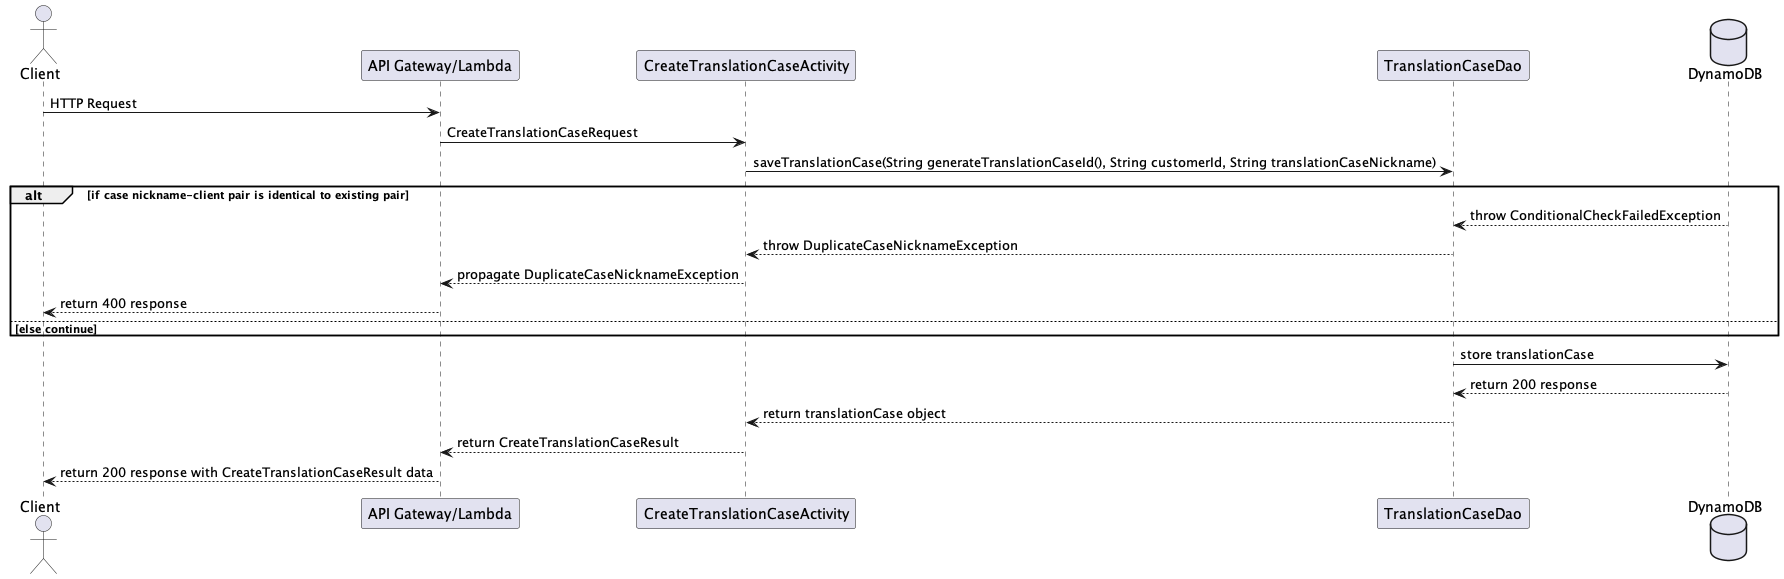

The diagram above was rendered by PlantUML. Its source (embedded in the PNG):
@startuml

actor Client
participant "API Gateway/Lambda"
participant CreateTranslationCaseActivity
participant TranslationCaseDao
database    DynamoDB

Client -> "API Gateway/Lambda" : HTTP Request
"API Gateway/Lambda" -> CreateTranslationCaseActivity : CreateTranslationCaseRequest

CreateTranslationCaseActivity -> TranslationCaseDao : saveTranslationCase(String generateTranslationCaseId(), String customerId, String translationCaseNickname)

alt if case nickname-client pair is identical to existing pair
    DynamoDB --> TranslationCaseDao: throw ConditionalCheckFailedException
    TranslationCaseDao --> CreateTranslationCaseActivity: throw DuplicateCaseNicknameException
    CreateTranslationCaseActivity --> "API Gateway/Lambda": propagate DuplicateCaseNicknameException
    "API Gateway/Lambda" --> Client : return 400 response
else else continue
end

TranslationCaseDao -> DynamoDB : store translationCase
DynamoDB --> TranslationCaseDao : return 200 response
TranslationCaseDao --> CreateTranslationCaseActivity : return translationCase object
CreateTranslationCaseActivity --> "API Gateway/Lambda" : return CreateTranslationCaseResult
"API Gateway/Lambda" --> Client : return 200 response with CreateTranslationCaseResult data

@enduml